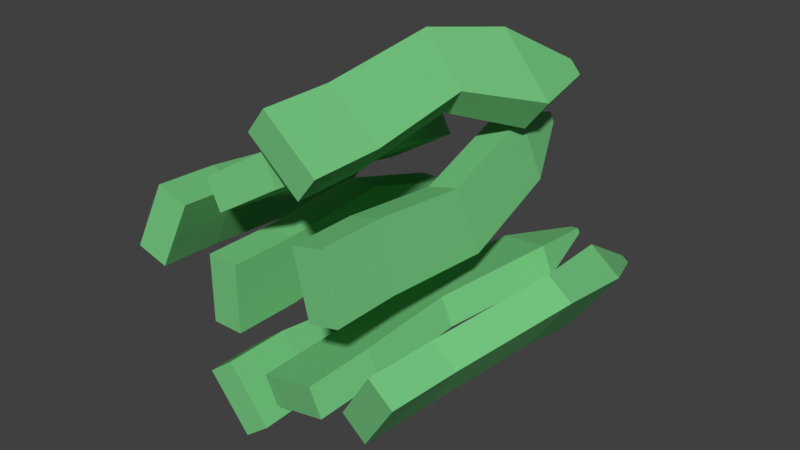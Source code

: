 # Source: grass1.blend  (saved by Blender 2.77.0; exported with 4.5.12 LTS)
import bpy
from mathutils import Matrix  # noqa: F401  (used for matrix-valued properties, if any)

bpy.ops.wm.read_factory_settings(use_empty=True)
scene = bpy.context.scene
scene.name = 'Scene'

# ---- collections
col_collection_1 = bpy.data.collections.new('Collection 1'); scene.collection.children.link(col_collection_1)

# ---- materials (node trees are filled in below, after node groups)
mat_grass = bpy.data.materials.new('grass')
mat_grass.alpha_threshold = 0.0
mat_grass.use_transparent_shadow = False
mat_grass.diffuse_color = (0.1802, 0.5705, 0.2197, 1.0)
mat_grass.roughness = 0.5
mat_grass.line_color = (0.0, 0.0, 0.0, 1.0)

# ---- material node trees

# ---- world
world_world = bpy.data.worlds.new('World'); scene.world = world_world
world_world.color = (0.05088, 0.05088, 0.05088)
world_world.use_sun_shadow = False
world_world.sun_shadow_jitter_overblur = 0.0
world_world.cycles.sampling_method = 'MANUAL'

# ---- meshes
me_cube = bpy.data.meshes.new('Cube')
me_cube.from_pydata([(-0.005086, -0.4564, 0.2057), (-0.005086, -0.4564, 0.3712), (-0.08275, -0.4564, 0.3712), (-0.08275, -0.4564, 0.2057), (-0.005086, -0.2909, 0.2057), (-0.005086, -0.2909, 0.3712), (-0.08275, -0.2909, 0.3712), (-0.08275, -0.2909, 0.2057), (-0.008651, -0.04798, 0.2272), (-0.00878, -0.01324, 0.389), (-0.08631, -0.04748, 0.227), (-0.08644, -0.01274, 0.3889), (-0.003132, 0.2216, 0.1487), (-0.003262, 0.2563, 0.3106), (-0.08079, 0.2221, 0.1486), (-0.08092, 0.2568, 0.3104), (-0.03431, 0.3824, 0.1842), (-0.03433, 0.3884, 0.2121), (-0.04771, 0.3825, 0.1842), (-0.04773, 0.3885, 0.2121), (-0.1087, -0.4586, 0.06688), (-0.007831, -0.4558, -0.06432), (0.05364, -0.4522, -0.01699), (-0.0472, -0.455, 0.1142), (-0.1173, -0.2891, 0.06121), (-0.01595, -0.2892, -0.06779), (0.04553, -0.2856, -0.02044), (-0.05586, -0.2856, 0.1086), (-0.1179, -0.01996, 0.02285), (-0.02086, 0.01753, -0.1059), (-0.05657, -0.01583, 0.0703), (0.04048, 0.02165, -0.05841), (-0.1906, 0.1769, 0.1043), (-0.06916, 0.224, -0.05668), (-0.1138, 0.1819, 0.1638), (0.007638, 0.2291, 0.002635), (-0.1459, 0.3782, 0.09309), (-0.1201, 0.3882, 0.05886), (-0.1296, 0.3793, 0.1057), (-0.1038, 0.3893, 0.07148), (0.1923, -0.4539, 0.1556), (0.03667, -0.4301, 0.1045), (0.06164, -0.4241, 0.03122), (0.2173, -0.4478, 0.08227), (0.2107, -0.2906, 0.1753), (0.0551, -0.2668, 0.1243), (0.08006, -0.2608, 0.05099), (0.2357, -0.2845, 0.102), (0.2187, -0.04757, 0.1943), (0.07045, 0.009919, 0.1485), (0.2439, -0.04105, 0.1212), (0.09563, 0.01644, 0.07528), (0.3207, 0.2067, 0.2559), (0.1725, 0.2642, 0.2101), (0.3459, 0.2132, 0.1828), (0.1976, 0.2707, 0.1369), (0.3153, 0.3729, 0.2348), (0.2897, 0.3828, 0.2269), (0.3196, 0.374, 0.2222), (0.2941, 0.384, 0.2143), (0.3559, -0.4679, 0.1004), (0.4472, -0.4918, 0.2363), (0.3833, -0.4862, 0.2802), (0.2921, -0.4623, 0.1442), (0.3829, -0.3008, 0.1142), (0.4716, -0.3273, 0.2496), (0.4077, -0.3217, 0.2935), (0.319, -0.2953, 0.158), (0.4491, -0.04072, 0.1576), (0.5431, -0.02977, 0.2934), (0.3852, -0.03463, 0.2014), (0.4793, -0.02368, 0.3371), (0.4178, 0.1708, 0.08736), (0.5354, 0.1848, 0.2573), (0.3377, 0.1784, 0.1421), (0.4555, 0.1923, 0.3121), (0.4364, 0.3644, 0.1571), (0.4614, 0.3673, 0.1932), (0.4194, 0.366, 0.1687), (0.4444, 0.3689, 0.2048), (0.1821, -0.4722, 0.4878), (0.2197, -0.4722, 0.3266), (0.2953, -0.4722, 0.3443), (0.2577, -0.4722, 0.5054), (0.1821, -0.3067, 0.4878), (0.2197, -0.3067, 0.3266), (0.2953, -0.3067, 0.3443), (0.2577, -0.3067, 0.5054), (0.1904, -0.06378, 0.4677), (0.2274, -0.02905, 0.3101), (0.266, -0.06328, 0.4855), (0.303, -0.02855, 0.328), (0.1672, 0.2058, 0.5428), (0.2041, 0.2405, 0.3853), (0.2428, 0.2063, 0.5606), (0.2797, 0.241, 0.4031), (0.2057, 0.3666, 0.5154), (0.212, 0.3726, 0.4882), (0.2187, 0.3667, 0.5184), (0.2251, 0.3727, 0.4913), (0.2514, -0.4744, 0.6465), (0.1234, -0.4716, 0.7514), (0.07426, -0.468, 0.6913), (0.2023, -0.4708, 0.5865), (0.2585, -0.3049, 0.654), (0.1305, -0.305, 0.7566), (0.08138, -0.3014, 0.6965), (0.2094, -0.3014, 0.5939), (0.2504, -0.03576, 0.6915), (0.1266, 0.001725, 0.7948), (0.2014, -0.03164, 0.6314), (0.07766, 0.005847, 0.7346), (0.3397, 0.1611, 0.6287), (0.1848, 0.2082, 0.7579), (0.2784, 0.1661, 0.5533), (0.1235, 0.2133, 0.6827), (0.2936, 0.3624, 0.6295), (0.2607, 0.3724, 0.657), (0.2806, 0.3635, 0.6135), (0.2477, 0.3735, 0.641), (-0.02153, -0.4697, 0.4918), (0.1184, -0.4459, 0.5769), (0.07744, -0.4399, 0.6425), (-0.06251, -0.4636, 0.5575), (-0.03498, -0.3064, 0.4683), (0.105, -0.2826, 0.5534), (0.06399, -0.2766, 0.6191), (-0.07596, -0.3003, 0.534), (-0.03842, -0.06338, 0.448), (0.09551, -0.005886, 0.5264), (-0.07958, -0.05686, 0.5135), (0.05436, 0.0006372, 0.5919), (-0.1238, 0.1909, 0.3648), (0.01017, 0.2484, 0.4432), (-0.1649, 0.1974, 0.4303), (-0.03098, 0.2549, 0.5087), (-0.1233, 0.3571, 0.3866), (-0.1002, 0.367, 0.4002), (-0.1304, 0.3582, 0.3979), (-0.1073, 0.3681, 0.4115), (-0.1934, -0.4837, 0.5083), (-0.2514, -0.5076, 0.3551), (-0.1792, -0.502, 0.327), (-0.1213, -0.4782, 0.4801), (-0.2165, -0.3166, 0.4887), (-0.2721, -0.3431, 0.3366), (-0.2, -0.3375, 0.3085), (-0.1444, -0.3111, 0.4606), (-0.2712, -0.05653, 0.4314), (-0.3318, -0.04558, 0.2778), (-0.199, -0.05044, 0.4033), (-0.2597, -0.03949, 0.2497), (-0.2566, 0.155, 0.5069), (-0.3325, 0.169, 0.3147), (-0.1662, 0.1626, 0.4718), (-0.2422, 0.1765, 0.2795), (-0.2589, 0.3485, 0.4348), (-0.275, 0.3515, 0.3939), (-0.2397, 0.3502, 0.4273), (-0.2558, 0.3531, 0.3865)], [], [(0, 1, 2, 3), (7, 6, 11, 10), (0, 4, 5, 1), (1, 5, 6, 2), (2, 6, 7, 3), (4, 0, 3, 7), (11, 9, 13, 15), (4, 7, 10, 8), (6, 5, 9, 11), (5, 4, 8, 9), (15, 13, 17, 19), (9, 8, 12, 13), (10, 11, 15, 14), (8, 10, 14, 12), (16, 18, 19, 17), (13, 12, 16, 17), (14, 15, 19, 18), (12, 14, 18, 16), (20, 21, 22, 23), (27, 26, 31, 30), (20, 24, 25, 21), (21, 25, 26, 22), (22, 26, 27, 23), (24, 20, 23, 27), (31, 29, 33, 35), (24, 27, 30, 28), (26, 25, 29, 31), (25, 24, 28, 29), (35, 33, 37, 39), (29, 28, 32, 33), (30, 31, 35, 34), (28, 30, 34, 32), (36, 38, 39, 37), (33, 32, 36, 37), (34, 35, 39, 38), (32, 34, 38, 36), (40, 41, 42, 43), (47, 46, 51, 50), (40, 44, 45, 41), (41, 45, 46, 42), (42, 46, 47, 43), (44, 40, 43, 47), (51, 49, 53, 55), (44, 47, 50, 48), (46, 45, 49, 51), (45, 44, 48, 49), (55, 53, 57, 59), (49, 48, 52, 53), (50, 51, 55, 54), (48, 50, 54, 52), (56, 58, 59, 57), (53, 52, 56, 57), (54, 55, 59, 58), (52, 54, 58, 56), (60, 61, 62, 63), (67, 66, 71, 70), (60, 64, 65, 61), (61, 65, 66, 62), (62, 66, 67, 63), (64, 60, 63, 67), (71, 69, 73, 75), (64, 67, 70, 68), (66, 65, 69, 71), (65, 64, 68, 69), (75, 73, 77, 79), (69, 68, 72, 73), (70, 71, 75, 74), (68, 70, 74, 72), (76, 78, 79, 77), (73, 72, 76, 77), (74, 75, 79, 78), (72, 74, 78, 76), (80, 81, 82, 83), (87, 86, 91, 90), (80, 84, 85, 81), (81, 85, 86, 82), (82, 86, 87, 83), (84, 80, 83, 87), (91, 89, 93, 95), (84, 87, 90, 88), (86, 85, 89, 91), (85, 84, 88, 89), (95, 93, 97, 99), (89, 88, 92, 93), (90, 91, 95, 94), (88, 90, 94, 92), (96, 98, 99, 97), (93, 92, 96, 97), (94, 95, 99, 98), (92, 94, 98, 96), (100, 101, 102, 103), (107, 106, 111, 110), (100, 104, 105, 101), (101, 105, 106, 102), (102, 106, 107, 103), (104, 100, 103, 107), (111, 109, 113, 115), (104, 107, 110, 108), (106, 105, 109, 111), (105, 104, 108, 109), (115, 113, 117, 119), (109, 108, 112, 113), (110, 111, 115, 114), (108, 110, 114, 112), (116, 118, 119, 117), (113, 112, 116, 117), (114, 115, 119, 118), (112, 114, 118, 116), (120, 121, 122, 123), (127, 126, 131, 130), (120, 124, 125, 121), (121, 125, 126, 122), (122, 126, 127, 123), (124, 120, 123, 127), (131, 129, 133, 135), (124, 127, 130, 128), (126, 125, 129, 131), (125, 124, 128, 129), (135, 133, 137, 139), (129, 128, 132, 133), (130, 131, 135, 134), (128, 130, 134, 132), (136, 138, 139, 137), (133, 132, 136, 137), (134, 135, 139, 138), (132, 134, 138, 136), (140, 141, 142, 143), (147, 146, 151, 150), (140, 144, 145, 141), (141, 145, 146, 142), (142, 146, 147, 143), (144, 140, 143, 147), (151, 149, 153, 155), (144, 147, 150, 148), (146, 145, 149, 151), (145, 144, 148, 149), (155, 153, 157, 159), (149, 148, 152, 153), (150, 151, 155, 154), (148, 150, 154, 152), (156, 158, 159, 157), (153, 152, 156, 157), (154, 155, 159, 158), (152, 154, 158, 156)])
me_cube.materials.append(mat_grass)
me_cube.use_remesh_preserve_volume = False
me_cube.use_remesh_preserve_attributes = False
me_cube.use_mirror_vertex_groups = False
me_cube.update()

# ---- objects
ob_cube = bpy.data.objects.new('Cube', me_cube)

# ---- transforms, parenting, visibility, modifiers, constraints
ob_cube.location = (0.0, 0.0, 0.0)
ob_cube.lock_rotations_4d = False
ob_cube.empty_display_type = 'ARROWS'
ob_cube.lineart.crease_threshold = 0.0

# ---- collection membership
col_collection_1.objects.link(ob_cube)

# ---- scene / render settings (as saved in the file)
scene.frame_start = 1; scene.frame_end = 250; scene.frame_set(1)
scene.render.engine = 'BLENDER_EEVEE_NEXT'
scene.render.resolution_percentage = 50
scene.render.dither_intensity = 0.0
scene.cycles.use_denoising = False
scene.cycles.samples = 128
scene.cycles.sampling_pattern = 'TABULATED_SOBOL'
scene.cycles.light_sampling_threshold = 0.0
scene.cycles.use_adaptive_sampling = False
scene.cycles.use_light_tree = False
scene.cycles.blur_glossy = 0.0
scene.cycles.sample_clamp_indirect = 0.0
scene.view_settings.view_transform = 'Standard'
bpy.context.view_layer.update()

# ---- added for rendering (the .blend has no active camera and no usable light): camera, sun
cam_auto = bpy.data.cameras.new('AutoCamera')
cam_auto.lens = 50.0
cam_auto.sensor_width = 36.0
cam_auto.clip_end = 1000.0
ob_auto_camera = bpy.data.objects.new('AutoCamera', cam_auto)
scene.collection.objects.link(ob_auto_camera)
ob_auto_camera.location = (1.53337, -1.77283, 1.48692)
ob_auto_camera.rotation_euler = (1.09748, -7.21219e-08, 0.694738)
scene.camera = ob_auto_camera
light_auto_sun = bpy.data.lights.new('AutoSun', 'SUN')
light_auto_sun.energy = 3.0
light_auto_sun.angle = 0.0523599
ob_auto_sun = bpy.data.objects.new('AutoSun', light_auto_sun)
scene.collection.objects.link(ob_auto_sun)
ob_auto_sun.rotation_euler = (0.872665, 0.174533, 0.523599)
bpy.context.view_layer.update()
